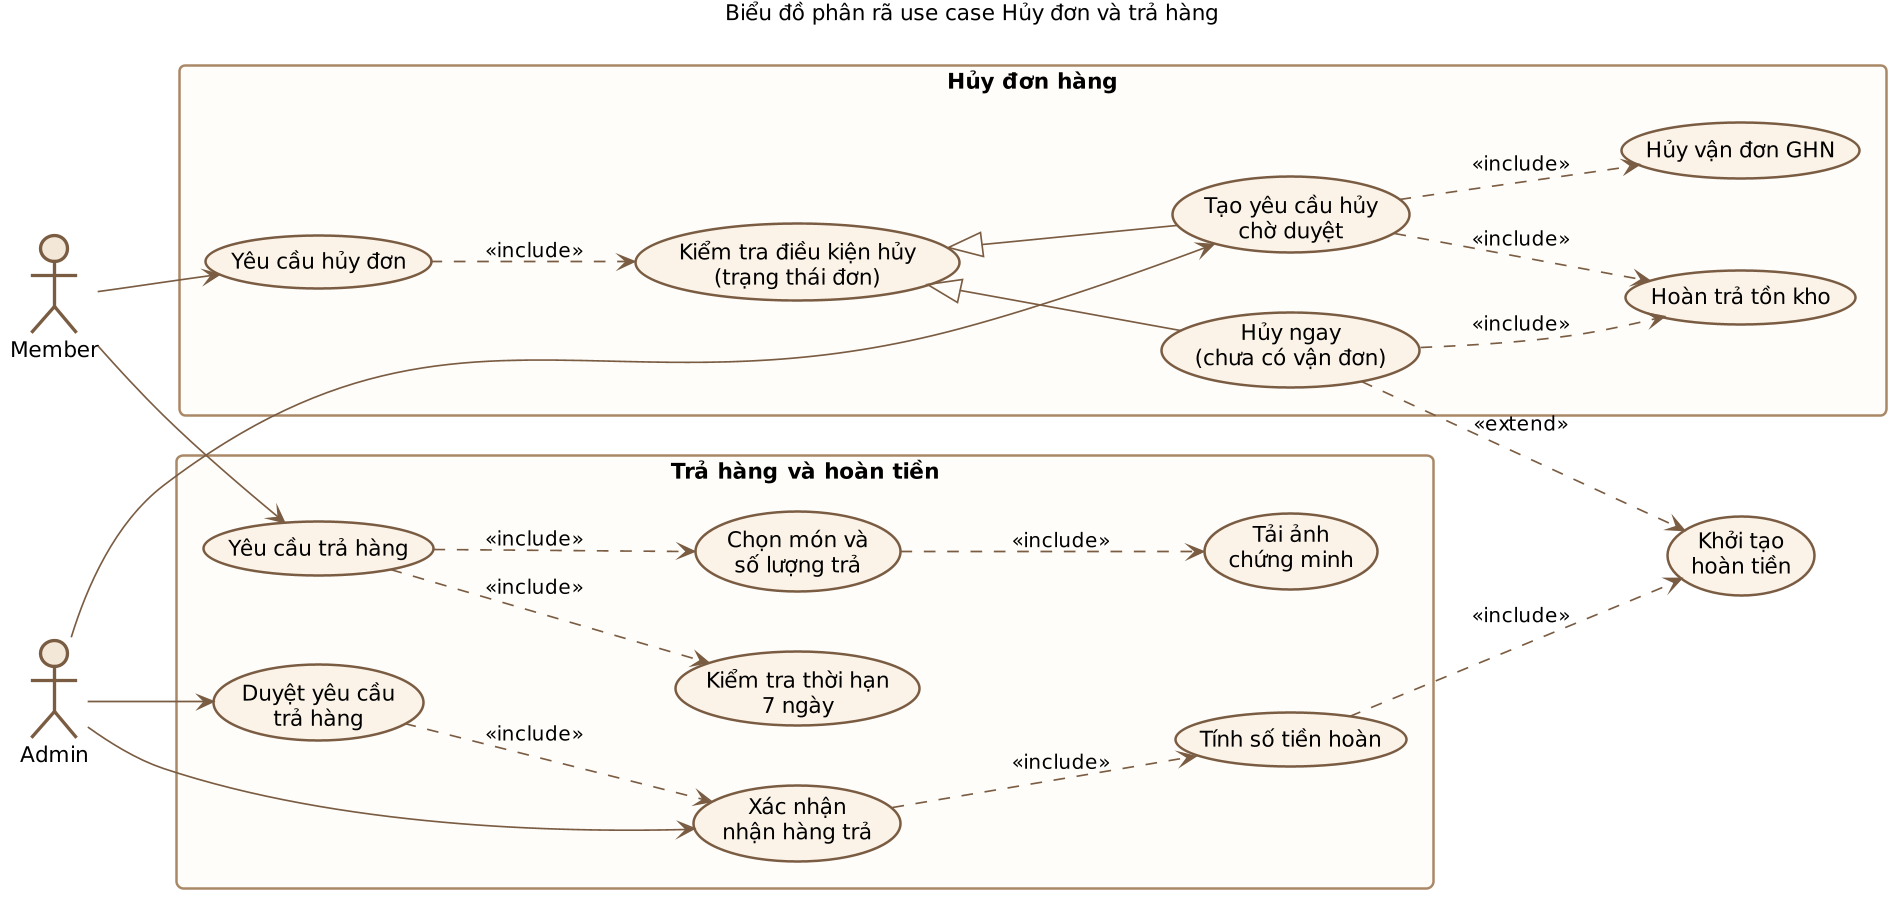

The diagram above was rendered by PlantUML. Its source (embedded in the PNG):
@startuml
skinparam dpi 160
skinparam defaultFontName "DejaVu Sans"
skinparam defaultFontSize 13
skinparam shadowing false
skinparam roundcorner 8
skinparam ArrowColor #7A5C43
skinparam ArrowFontSize 12
skinparam actorStyle awesome
skinparam actor {
  BorderColor #7A5C43
  BackgroundColor #F3E7D8
}
skinparam usecase {
  BorderColor #7A5C43
  BackgroundColor #FBF3E7
  FontSize 13
}
skinparam rectangle {
  BorderColor #A98867
  BackgroundColor #FFFDF9
}
skinparam component {
  BorderColor #7A5C43
  BackgroundColor #FBF3E7
}
skinparam database {
  BorderColor #7A5C43
  BackgroundColor #F3E7D8
}
skinparam queue {
  BorderColor #7A5C43
  BackgroundColor #F3E7D8
}
skinparam cloud {
  BorderColor #A98867
  BackgroundColor #FFFDF9
}
skinparam participant {
  BorderColor #7A5C43
  BackgroundColor #FBF3E7
}
skinparam sequence {
  LifeLineBorderColor #A98867
  LifeLineBackgroundColor #F3E7D8
  ArrowColor #7A5C43
  DividerBackgroundColor #EFE2D0
  BoxBackgroundColor #FAF5EE
  BoxBorderColor #C9B197
  GroupBackgroundColor #EFE2D0
  GroupBorderColor #A98867
}
skinparam note {
  BorderColor #C9A227
  BackgroundColor #FFF9E8
}
skinparam class {
  BorderColor #7A5C43
  BackgroundColor #FBF3E7
  HeaderBackgroundColor #E8D7C3
}
title Biểu đồ phân rã use case Hủy đơn và trả hàng
left to right direction
actor "Member" as M
actor Admin as A

rectangle "Hủy đơn hàng" {
  usecase "Yêu cầu hủy đơn" as C1
  usecase "Kiểm tra điều kiện hủy\n(trạng thái đơn)" as C2
  usecase "Hủy ngay\n(chưa có vận đơn)" as C3
  usecase "Tạo yêu cầu hủy\nchờ duyệt" as C4
  usecase "Hủy vận đơn GHN" as C5
  usecase "Hoàn trả tồn kho" as C6
}

rectangle "Trả hàng và hoàn tiền" {
  usecase "Yêu cầu trả hàng" as R1
  usecase "Kiểm tra thời hạn\n7 ngày" as R2
  usecase "Chọn món và\nsố lượng trả" as R3
  usecase "Tải ảnh\nchứng minh" as R4
  usecase "Duyệt yêu cầu\ntrả hàng" as R5
  usecase "Xác nhận\nnhận hàng trả" as R6
  usecase "Tính số tiền hoàn" as R7
}

usecase "Khởi tạo\nhoàn tiền" as RF

M --> C1
M --> R1
A --> C4
A --> R5
A --> R6

C1 ..> C2 : <<include>>
C2 <|-- C3
C2 <|-- C4
C4 ..> C5 : <<include>>
C3 ..> C6 : <<include>>
C4 ..> C6 : <<include>>
C3 ..> RF : <<extend>>

R1 ..> R2 : <<include>>
R1 ..> R3 : <<include>>
R3 ..> R4 : <<include>>
R5 ..> R6 : <<include>>
R6 ..> R7 : <<include>>
R7 ..> RF : <<include>>
@enduml